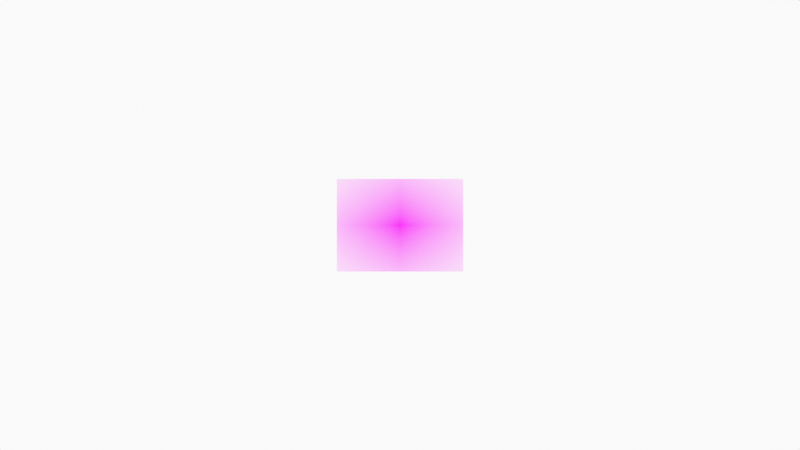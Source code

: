 # Source: 0032_facade_south_west_above.blend  (saved by Blender 2.92.15; exported with 4.5.12 LTS)
import bpy
from mathutils import Matrix  # noqa: F401  (used for matrix-valued properties, if any)

bpy.ops.wm.read_factory_settings(use_empty=True)
scene = bpy.context.scene
scene.name = 'Scene'

# ---- collections
col_collection = bpy.data.collections.new('Collection'); scene.collection.children.link(col_collection)
col_camera = bpy.data.collections.new('Camera'); scene.collection.children.link(col_camera)

# ---- images (referenced by path relative to the original .blend; pixels are not part of the script)
import os
ASSET_DIR = os.environ.get("B2B_ASSET_DIR", "")  # directory of the original .blend (textures are referenced by path, not embedded)
HERE = os.path.dirname(os.path.abspath(__file__))  # packed textures are extracted next to this script under _unpacked/

def load_image(name, relpath, width, height, colorspace="sRGB"):
    """Load a texture the original file referenced (path relative to the .blend, or extracted next to this script)."""
    p = next((c for c in (os.path.join(HERE, relpath), os.path.join(ASSET_DIR, relpath)) if relpath and os.path.exists(c)), "")
    if p:
        img = bpy.data.images.load(p, check_existing=True)
        img.name = name
    else:  # same state as the original file: an image datablock whose file is absent (Cycles renders it pink)
        img = bpy.data.images.new(name, width, height)
        img.source = "FILE"
        img.filepath = "//" + (relpath or name)
    img.colorspace_settings.name = colorspace
    return img
img_pier_entrance_from_south_west_piers_society_jpg = load_image('pier entrance from south west piers society.jpg', 'pier entrance from south west piers society.jpg', 1024, 1024, 'sRGB')

# ---- materials (node trees are filled in below, after node groups)
mat_solid_stroke = bpy.data.materials.new('Solid Stroke')
mat_solid_stroke.use_transparent_shadow = False
mat_squares_stroke = bpy.data.materials.new('Squares Stroke')
mat_squares_stroke.use_transparent_shadow = False
mat_solid_fill = bpy.data.materials.new('Solid Fill')
mat_solid_fill.use_transparent_shadow = False
mat_dots_stroke = bpy.data.materials.new('Dots Stroke')
mat_dots_stroke.use_transparent_shadow = False
mat_pier_entrance_from_south_west_piers_society = bpy.data.materials.new('pier entrance from south west piers society')
mat_pier_entrance_from_south_west_piers_society.surface_render_method = 'BLENDED'
mat_pier_entrance_from_south_west_piers_society.blend_method = 'BLEND'
mat_pier_entrance_from_south_west_piers_society.use_transparent_shadow = False

# ---- material node trees
mat_dots_stroke.use_nodes = True; mat_dots_stroke.node_tree.nodes.clear()
_N = mat_dots_stroke.node_tree.nodes; _L = mat_dots_stroke.node_tree.links
n0 = _N.new('ShaderNodeOutputMaterial'); n0.name = 'Material Output'; n0.location = (300, 300)
n1 = _N.new('ShaderNodeBsdfPrincipled'); n1.name = 'Principled BSDF'; n1.location = (10, 300)
n1.distribution = 'GGX'
n1.subsurface_method = 'BURLEY'
n1.inputs[2].default_value = 0.4
n1.inputs[3].default_value = 1.45
n1.inputs[27].default_value = (0.0, 0.0, 0.0, 1.0)
n1.inputs[28].default_value = 1.0
_L.new(n1.outputs[0], n0.inputs[0])
n0.is_active_output = True
mat_pier_entrance_from_south_west_piers_society.use_nodes = True; mat_pier_entrance_from_south_west_piers_society.node_tree.nodes.clear()
_N = mat_pier_entrance_from_south_west_piers_society.node_tree.nodes; _L = mat_pier_entrance_from_south_west_piers_society.node_tree.links
n0 = _N.new('ShaderNodeOutputMaterial'); n0.name = 'Material Output'; n0.location = (300, 300)
n1 = _N.new('ShaderNodeTexImage'); n1.name = 'Image Texture'; n1.location = (-200, 300)
n1.image = img_pier_entrance_from_south_west_piers_society_jpg
n1.extension = 'CLIP'
n2 = _N.new('ShaderNodeBsdfPrincipled'); n2.name = 'Principled BSDF'; n2.location = (0, 300)
n2.distribution = 'GGX'
n2.subsurface_method = 'BURLEY'
n2.inputs[3].default_value = 1.45
n2.inputs[27].default_value = (0.0, 0.0, 0.0, 1.0)
n2.inputs[28].default_value = 1.0
_L.new(n1.outputs[0], n2.inputs[0])
_L.new(n1.outputs[1], n2.inputs[4])
_L.new(n2.outputs[0], n0.inputs[0])
n0.is_active_output = True

# ---- world
world_world = bpy.data.worlds.new('World'); scene.world = world_world
world_world.use_nodes = True; world_world.node_tree.nodes.clear()
_N = world_world.node_tree.nodes; _L = world_world.node_tree.links
n0 = _N.new('ShaderNodeOutputWorld'); n0.name = 'World Output'; n0.location = (300, 300)
n1 = _N.new('ShaderNodeBackground'); n1.name = 'Background'; n1.location = (10, 300)
n1.inputs[0].default_value = (0.9513, 0.9513, 0.9513, 1.0)
_L.new(n1.outputs[0], n0.inputs[0])
n0.is_active_output = True
world_world.color = (0.9513, 0.9513, 0.9513)
world_world.use_sun_shadow = False
world_world.sun_shadow_jitter_overblur = 0.0

# ---- cameras
cam_camera = bpy.data.cameras.new('Camera')
cam_camera.display_size = 2.0

# ---- meshes
me_pier_entrance_from_south_west_piers_society = bpy.data.meshes.new('pier entrance from south west piers society')
me_pier_entrance_from_south_west_piers_society.from_pydata([(-0.6818, -0.5, 0.0), (0.6818, -0.5, 0.0), (-0.6818, 0.5, 0.0), (0.6818, 0.5, 0.0)], [], [(0, 1, 3, 2)])
_uv = me_pier_entrance_from_south_west_piers_society.uv_layers.new(name='UVMap')
_uv.uv.foreach_set('vector', [0.0, 0.0, 1.0, 0.0, 1.0, 1.0, 0.0, 1.0])
me_pier_entrance_from_south_west_piers_society.materials.append(mat_pier_entrance_from_south_west_piers_society)
me_pier_entrance_from_south_west_piers_society.use_remesh_fix_poles = True
me_pier_entrance_from_south_west_piers_society.use_remesh_preserve_attributes = False
me_pier_entrance_from_south_west_piers_society.use_mirror_vertex_groups = False
me_pier_entrance_from_south_west_piers_society.update()

# ---- objects
ob_stroke = bpy.data.objects.new('Stroke', None)
ob_pier_entrance_from_south_west_piers_society = bpy.data.objects.new('pier entrance from south west piers society', me_pier_entrance_from_south_west_piers_society)
ob_camera = bpy.data.objects.new('Camera', cam_camera)

# ---- transforms, parenting, visibility, modifiers, constraints
ob_stroke.location = (0.0, 0.0, 0.0)
ob_stroke.empty_display_size = 0.2
ob_stroke.empty_image_offset = (0.0, 0.0)
ob_stroke.empty_image_side = 'FRONT'
ob_stroke.use_grease_pencil_lights = True
ob_stroke.lineart.crease_threshold = 0.0
ob_pier_entrance_from_south_west_piers_society.location = (0.0, 0.0, 0.0)
ob_pier_entrance_from_south_west_piers_society.rotation_euler = (1.571, 0.0, 0.0)
ob_pier_entrance_from_south_west_piers_society.lineart.crease_threshold = 0.0
ob_camera.location = (0.0, -12.0, 0.0)
ob_camera.rotation_euler = (1.571, -0.0, -0.0)
ob_camera.empty_image_side = 'FRONT'
ob_camera.lineart.crease_threshold = 0.0

# ---- collection membership
col_collection.objects.link(ob_stroke)
col_collection.objects.link(ob_pier_entrance_from_south_west_piers_society)
col_camera.objects.link(ob_camera)

# ---- scene / render settings (as saved in the file)
scene.camera = ob_camera
scene.frame_start = 1; scene.frame_end = 250; scene.frame_set(1)
scene.render.engine = 'BLENDER_EEVEE_NEXT'
scene.cycles.use_denoising = False
scene.cycles.samples = 128
scene.cycles.sampling_pattern = 'TABULATED_SOBOL'
scene.cycles.use_adaptive_sampling = False
scene.cycles.use_light_tree = False
scene.view_settings.view_transform = 'Standard'
bpy.context.view_layer.update()
